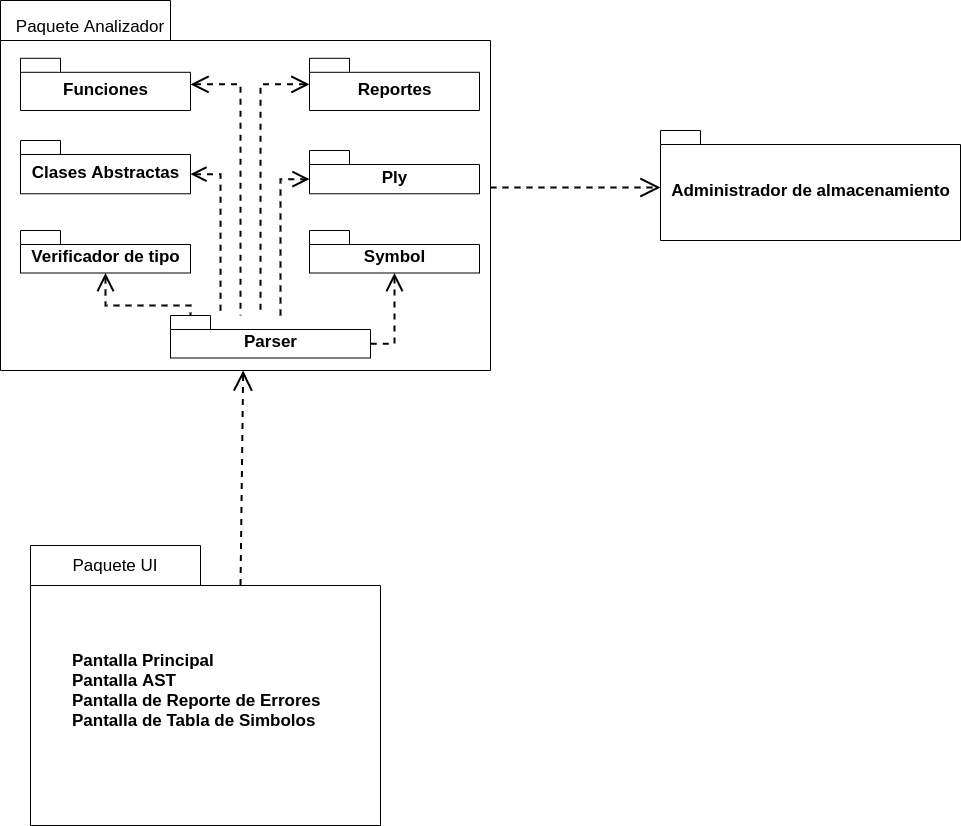

The diagram above was exported from draw.io. Its source (the exported page's mxGraphModel, read from the mxfile embedded in the PNG):
<mxGraphModel dx="1090" dy="1218" grid="1" gridSize="10" guides="1" tooltips="1" connect="1" arrows="1" fold="1" page="1" pageScale="1" pageWidth="827" pageHeight="1169" math="0" shadow="0">
  <root>
    <mxCell id="01pioJLD6FWxvHfJPzrp-0" />
    <mxCell id="01pioJLD6FWxvHfJPzrp-1" parent="01pioJLD6FWxvHfJPzrp-0" />
    <mxCell id="01pioJLD6FWxvHfJPzrp-9" value="" style="group" vertex="1" connectable="0" parent="01pioJLD6FWxvHfJPzrp-1">
      <mxGeometry x="50" y="740" width="350" height="280" as="geometry" />
    </mxCell>
    <mxCell id="01pioJLD6FWxvHfJPzrp-6" value="&lt;blockquote style=&quot;margin: 0 0 0 40px ; border: none ; padding: 0px&quot;&gt;Pantalla Principal&lt;br&gt;Pantalla AST&lt;br&gt;Pantalla de Reporte de Errores&lt;br&gt;Pantalla de Tabla de Simbolos&lt;/blockquote&gt;" style="shape=folder;fontStyle=1;spacingTop=10;tabWidth=170;tabHeight=40;tabPosition=left;html=1;fillColor=none;gradientColor=none;fontSize=17;align=left;" vertex="1" parent="01pioJLD6FWxvHfJPzrp-9">
      <mxGeometry width="350" height="280" as="geometry" />
    </mxCell>
    <mxCell id="01pioJLD6FWxvHfJPzrp-7" value="Paquete UI" style="text;html=1;strokeColor=none;fillColor=none;align=center;verticalAlign=middle;whiteSpace=wrap;rounded=0;fontSize=17;" vertex="1" parent="01pioJLD6FWxvHfJPzrp-9">
      <mxGeometry x="30" y="10" width="110" height="20" as="geometry" />
    </mxCell>
    <mxCell id="01pioJLD6FWxvHfJPzrp-10" value="" style="group" vertex="1" connectable="0" parent="01pioJLD6FWxvHfJPzrp-1">
      <mxGeometry x="60" y="195" width="450" height="370" as="geometry" />
    </mxCell>
    <mxCell id="01pioJLD6FWxvHfJPzrp-11" value="&lt;blockquote style=&quot;margin: 0 0 0 40px ; border: none ; padding: 0px&quot;&gt;&lt;br&gt;&lt;/blockquote&gt;" style="shape=folder;fontStyle=1;spacingTop=10;tabWidth=170;tabHeight=40;tabPosition=left;html=1;fillColor=none;gradientColor=none;fontSize=17;align=left;" vertex="1" parent="01pioJLD6FWxvHfJPzrp-10">
      <mxGeometry x="-40" width="490" height="370" as="geometry" />
    </mxCell>
    <mxCell id="01pioJLD6FWxvHfJPzrp-12" value="Paquete Analizador" style="text;html=1;strokeColor=none;fillColor=none;align=center;verticalAlign=middle;whiteSpace=wrap;rounded=0;fontSize=17;" vertex="1" parent="01pioJLD6FWxvHfJPzrp-10">
      <mxGeometry x="-30" y="13.214285714285712" width="160" height="26.428571428571423" as="geometry" />
    </mxCell>
    <mxCell id="01pioJLD6FWxvHfJPzrp-51" style="edgeStyle=orthogonalEdgeStyle;rounded=0;orthogonalLoop=1;jettySize=auto;html=1;dashed=1;startArrow=open;startFill=0;endArrow=none;endFill=0;strokeWidth=2;fontSize=17;startSize=14;" edge="1" parent="01pioJLD6FWxvHfJPzrp-10" source="01pioJLD6FWxvHfJPzrp-14">
      <mxGeometry relative="1" as="geometry">
        <mxPoint x="200" y="315" as="targetPoint" />
        <Array as="points">
          <mxPoint x="200" y="84" />
        </Array>
      </mxGeometry>
    </mxCell>
    <mxCell id="01pioJLD6FWxvHfJPzrp-14" value="Funciones" style="shape=folder;fontStyle=1;spacingTop=10;tabWidth=40;tabHeight=14;tabPosition=left;html=1;fillColor=none;gradientColor=none;fontSize=17;" vertex="1" parent="01pioJLD6FWxvHfJPzrp-10">
      <mxGeometry x="-20" y="57.81" width="170" height="52.19" as="geometry" />
    </mxCell>
    <mxCell id="01pioJLD6FWxvHfJPzrp-46" style="edgeStyle=orthogonalEdgeStyle;rounded=0;orthogonalLoop=1;jettySize=auto;html=1;exitX=0;exitY=0;exitDx=170;exitDy=33.629999999999995;exitPerimeter=0;dashed=1;startArrow=open;startFill=0;endArrow=none;endFill=0;strokeWidth=2;fontSize=17;startSize=12;" edge="1" parent="01pioJLD6FWxvHfJPzrp-10" source="01pioJLD6FWxvHfJPzrp-15" target="01pioJLD6FWxvHfJPzrp-37">
      <mxGeometry relative="1" as="geometry">
        <Array as="points">
          <mxPoint x="180" y="174" />
        </Array>
      </mxGeometry>
    </mxCell>
    <mxCell id="01pioJLD6FWxvHfJPzrp-15" value="Clases Abstractas" style="shape=folder;fontStyle=1;spacingTop=10;tabWidth=40;tabHeight=14;tabPosition=left;html=1;fillColor=none;gradientColor=none;fontSize=17;" vertex="1" parent="01pioJLD6FWxvHfJPzrp-10">
      <mxGeometry x="-20" y="140" width="170" height="53.26" as="geometry" />
    </mxCell>
    <mxCell id="01pioJLD6FWxvHfJPzrp-22" value="Ply" style="shape=folder;fontStyle=1;spacingTop=10;tabWidth=40;tabHeight=14;tabPosition=left;html=1;fillColor=none;gradientColor=none;fontSize=17;" vertex="1" parent="01pioJLD6FWxvHfJPzrp-10">
      <mxGeometry x="269" y="150" width="170" height="43.26" as="geometry" />
    </mxCell>
    <mxCell id="01pioJLD6FWxvHfJPzrp-52" style="edgeStyle=orthogonalEdgeStyle;rounded=0;orthogonalLoop=1;jettySize=auto;html=1;dashed=1;startArrow=open;startFill=0;endArrow=none;endFill=0;strokeWidth=2;fontSize=17;endSize=14;startSize=14;" edge="1" parent="01pioJLD6FWxvHfJPzrp-10" source="01pioJLD6FWxvHfJPzrp-23" target="01pioJLD6FWxvHfJPzrp-37">
      <mxGeometry relative="1" as="geometry">
        <Array as="points">
          <mxPoint x="220" y="84" />
        </Array>
      </mxGeometry>
    </mxCell>
    <mxCell id="01pioJLD6FWxvHfJPzrp-23" value="Reportes" style="shape=folder;fontStyle=1;spacingTop=10;tabWidth=40;tabHeight=14;tabPosition=left;html=1;fillColor=none;gradientColor=none;fontSize=17;" vertex="1" parent="01pioJLD6FWxvHfJPzrp-10">
      <mxGeometry x="269" y="57.81" width="170" height="52.19" as="geometry" />
    </mxCell>
    <mxCell id="01pioJLD6FWxvHfJPzrp-45" style="edgeStyle=orthogonalEdgeStyle;rounded=0;orthogonalLoop=1;jettySize=auto;html=1;exitX=0.5;exitY=1;exitDx=0;exitDy=0;exitPerimeter=0;dashed=1;startArrow=open;startFill=0;endArrow=none;endFill=0;strokeWidth=2;fontSize=17;entryX=0;entryY=0;entryDx=20;entryDy=0;entryPerimeter=0;startSize=14;" edge="1" parent="01pioJLD6FWxvHfJPzrp-10" source="01pioJLD6FWxvHfJPzrp-31" target="01pioJLD6FWxvHfJPzrp-37">
      <mxGeometry relative="1" as="geometry">
        <Array as="points">
          <mxPoint x="65" y="305" />
          <mxPoint x="150" y="305" />
        </Array>
      </mxGeometry>
    </mxCell>
    <mxCell id="01pioJLD6FWxvHfJPzrp-31" value="Verificador de tipo" style="shape=folder;fontStyle=1;spacingTop=10;tabWidth=40;tabHeight=14;tabPosition=left;html=1;fillColor=none;gradientColor=none;fontSize=17;" vertex="1" parent="01pioJLD6FWxvHfJPzrp-10">
      <mxGeometry x="-20" y="230" width="170" height="42.5" as="geometry" />
    </mxCell>
    <mxCell id="01pioJLD6FWxvHfJPzrp-48" style="edgeStyle=orthogonalEdgeStyle;rounded=0;orthogonalLoop=1;jettySize=auto;html=1;entryX=0;entryY=0;entryDx=200;entryDy=28.25;entryPerimeter=0;dashed=1;startArrow=open;startFill=0;endArrow=none;endFill=0;strokeWidth=2;fontSize=17;startSize=14;" edge="1" parent="01pioJLD6FWxvHfJPzrp-10" source="01pioJLD6FWxvHfJPzrp-32" target="01pioJLD6FWxvHfJPzrp-37">
      <mxGeometry relative="1" as="geometry" />
    </mxCell>
    <mxCell id="01pioJLD6FWxvHfJPzrp-32" value="Symbol" style="shape=folder;fontStyle=1;spacingTop=10;tabWidth=40;tabHeight=14;tabPosition=left;html=1;fillColor=none;gradientColor=none;fontSize=17;" vertex="1" parent="01pioJLD6FWxvHfJPzrp-10">
      <mxGeometry x="269" y="230" width="170" height="42.5" as="geometry" />
    </mxCell>
    <mxCell id="01pioJLD6FWxvHfJPzrp-40" style="edgeStyle=orthogonalEdgeStyle;rounded=0;orthogonalLoop=1;jettySize=auto;html=1;entryX=0;entryY=0;entryDx=0;entryDy=28.63;entryPerimeter=0;dashed=1;startArrow=none;startFill=0;endArrow=open;endFill=0;strokeWidth=2;fontSize=17;endSize=13;" edge="1" parent="01pioJLD6FWxvHfJPzrp-10" source="01pioJLD6FWxvHfJPzrp-37" target="01pioJLD6FWxvHfJPzrp-22">
      <mxGeometry relative="1" as="geometry">
        <Array as="points">
          <mxPoint x="240" y="179" />
        </Array>
      </mxGeometry>
    </mxCell>
    <mxCell id="01pioJLD6FWxvHfJPzrp-37" value="Parser" style="shape=folder;fontStyle=1;spacingTop=10;tabWidth=40;tabHeight=14;tabPosition=left;html=1;fillColor=none;gradientColor=none;fontSize=17;" vertex="1" parent="01pioJLD6FWxvHfJPzrp-10">
      <mxGeometry x="130" y="315" width="200" height="42.5" as="geometry" />
    </mxCell>
    <mxCell id="01pioJLD6FWxvHfJPzrp-34" style="edgeStyle=none;rounded=0;orthogonalLoop=1;jettySize=auto;html=1;endArrow=none;endFill=0;fontSize=17;dashed=1;startArrow=open;startFill=0;strokeWidth=2;endSize=12;startSize=16;" edge="1" parent="01pioJLD6FWxvHfJPzrp-1" source="01pioJLD6FWxvHfJPzrp-11">
      <mxGeometry relative="1" as="geometry">
        <mxPoint x="260" y="780" as="targetPoint" />
      </mxGeometry>
    </mxCell>
    <mxCell id="01pioJLD6FWxvHfJPzrp-35" value="Administrador de almacenamiento" style="shape=folder;fontStyle=1;spacingTop=10;tabWidth=40;tabHeight=14;tabPosition=left;html=1;fillColor=none;gradientColor=none;fontSize=17;" vertex="1" parent="01pioJLD6FWxvHfJPzrp-1">
      <mxGeometry x="680" y="325" width="300" height="110" as="geometry" />
    </mxCell>
    <mxCell id="01pioJLD6FWxvHfJPzrp-54" style="edgeStyle=orthogonalEdgeStyle;rounded=0;orthogonalLoop=1;jettySize=auto;html=1;entryX=0;entryY=0;entryDx=0;entryDy=57;entryPerimeter=0;startArrow=none;startFill=0;endArrow=open;endFill=0;endSize=16;strokeWidth=2;fontSize=17;dashed=1;" edge="1" parent="01pioJLD6FWxvHfJPzrp-1" source="01pioJLD6FWxvHfJPzrp-11" target="01pioJLD6FWxvHfJPzrp-35">
      <mxGeometry relative="1" as="geometry">
        <Array as="points">
          <mxPoint x="550" y="382" />
          <mxPoint x="550" y="382" />
        </Array>
      </mxGeometry>
    </mxCell>
  </root>
</mxGraphModel>